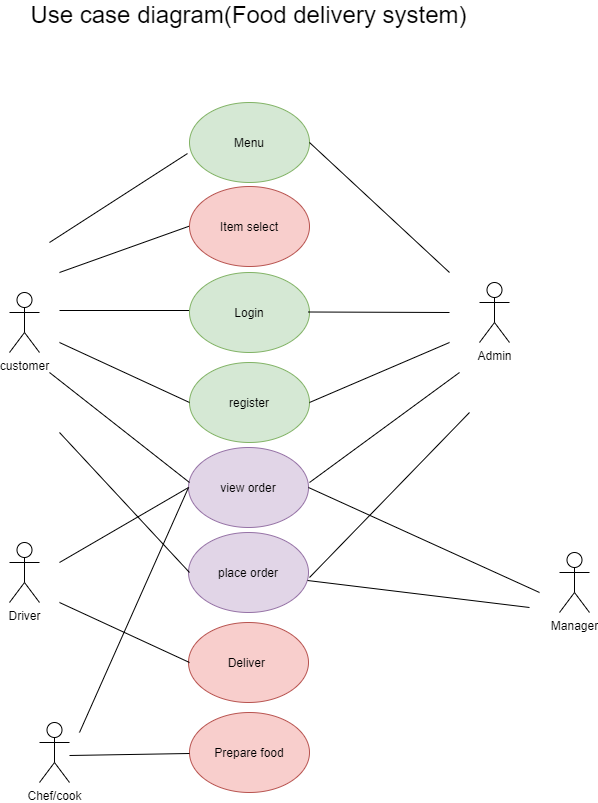

The diagram above was exported from draw.io. Its source (the exported page's mxGraphModel, read from the mxfile embedded in the PNG):
<mxGraphModel dx="1002" dy="705" grid="1" gridSize="10" guides="1" tooltips="1" connect="1" arrows="1" fold="1" page="1" pageScale="1" pageWidth="850" pageHeight="1100" math="0" shadow="0">
  <root>
    <mxCell id="0" />
    <mxCell id="1" parent="0" />
    <mxCell id="-Ah-kb9SK07x7slTOsj2-1" value="customer" style="shape=umlActor;verticalLabelPosition=bottom;labelBackgroundColor=#ffffff;verticalAlign=top;html=1;outlineConnect=0;" parent="1" vertex="1">
      <mxGeometry x="135" y="350" width="30" height="60" as="geometry" />
    </mxCell>
    <mxCell id="-Ah-kb9SK07x7slTOsj2-2" value="Admin" style="shape=umlActor;verticalLabelPosition=bottom;labelBackgroundColor=#ffffff;verticalAlign=top;html=1;outlineConnect=0;" parent="1" vertex="1">
      <mxGeometry x="605" y="340" width="30" height="60" as="geometry" />
    </mxCell>
    <mxCell id="-Ah-kb9SK07x7slTOsj2-6" value="Driver" style="shape=umlActor;verticalLabelPosition=bottom;labelBackgroundColor=#ffffff;verticalAlign=top;html=1;outlineConnect=0;" parent="1" vertex="1">
      <mxGeometry x="135" y="600" width="30" height="60" as="geometry" />
    </mxCell>
    <mxCell id="-Ah-kb9SK07x7slTOsj2-14" value="Manager" style="shape=umlActor;verticalLabelPosition=bottom;labelBackgroundColor=#ffffff;verticalAlign=top;html=1;outlineConnect=0;" parent="1" vertex="1">
      <mxGeometry x="685" y="610" width="30" height="60" as="geometry" />
    </mxCell>
    <mxCell id="-Ah-kb9SK07x7slTOsj2-15" value="Chef/cook" style="shape=umlActor;verticalLabelPosition=bottom;labelBackgroundColor=#ffffff;verticalAlign=top;html=1;outlineConnect=0;" parent="1" vertex="1">
      <mxGeometry x="165" y="780" width="30" height="60" as="geometry" />
    </mxCell>
    <mxCell id="-Ah-kb9SK07x7slTOsj2-16" value="" style="endArrow=none;html=1;entryX=-0.017;entryY=0.638;entryDx=0;entryDy=0;entryPerimeter=0;" parent="1" target="-Ah-kb9SK07x7slTOsj2-19" edge="1">
      <mxGeometry width="50" height="50" relative="1" as="geometry">
        <mxPoint x="175" y="300" as="sourcePoint" />
        <mxPoint x="305" y="200" as="targetPoint" />
      </mxGeometry>
    </mxCell>
    <mxCell id="-Ah-kb9SK07x7slTOsj2-17" value="" style="endArrow=none;html=1;" parent="1" edge="1">
      <mxGeometry width="50" height="50" relative="1" as="geometry">
        <mxPoint x="185" y="330" as="sourcePoint" />
        <mxPoint x="325" y="280" as="targetPoint" />
      </mxGeometry>
    </mxCell>
    <mxCell id="-Ah-kb9SK07x7slTOsj2-18" value="" style="endArrow=none;html=1;" parent="1" edge="1">
      <mxGeometry width="50" height="50" relative="1" as="geometry">
        <mxPoint x="185" y="368" as="sourcePoint" />
        <mxPoint x="315" y="368" as="targetPoint" />
      </mxGeometry>
    </mxCell>
    <mxCell id="-Ah-kb9SK07x7slTOsj2-19" value="Menu" style="ellipse;whiteSpace=wrap;html=1;fillColor=#d5e8d4;strokeColor=#82b366;" parent="1" vertex="1">
      <mxGeometry x="315" y="160" width="120" height="80" as="geometry" />
    </mxCell>
    <mxCell id="-Ah-kb9SK07x7slTOsj2-20" value="Item select" style="ellipse;whiteSpace=wrap;html=1;fillColor=#f8cecc;strokeColor=#b85450;" parent="1" vertex="1">
      <mxGeometry x="315" y="244" width="120" height="80" as="geometry" />
    </mxCell>
    <mxCell id="-Ah-kb9SK07x7slTOsj2-21" value="Login" style="ellipse;whiteSpace=wrap;html=1;fillColor=#d5e8d4;strokeColor=#82b366;" parent="1" vertex="1">
      <mxGeometry x="315" y="330" width="120" height="80" as="geometry" />
    </mxCell>
    <mxCell id="-Ah-kb9SK07x7slTOsj2-23" value="register" style="ellipse;whiteSpace=wrap;html=1;fillColor=#d5e8d4;strokeColor=#82b366;" parent="1" vertex="1">
      <mxGeometry x="315" y="420" width="120" height="80" as="geometry" />
    </mxCell>
    <mxCell id="-Ah-kb9SK07x7slTOsj2-24" value="view order" style="ellipse;whiteSpace=wrap;html=1;fillColor=#e1d5e7;strokeColor=#9673a6;" parent="1" vertex="1">
      <mxGeometry x="314" y="505" width="120" height="80" as="geometry" />
    </mxCell>
    <mxCell id="-Ah-kb9SK07x7slTOsj2-27" value="" style="endArrow=none;html=1;" parent="1" edge="1">
      <mxGeometry width="50" height="50" relative="1" as="geometry">
        <mxPoint x="185" y="400" as="sourcePoint" />
        <mxPoint x="315" y="460" as="targetPoint" />
      </mxGeometry>
    </mxCell>
    <mxCell id="-Ah-kb9SK07x7slTOsj2-28" value="" style="endArrow=none;html=1;" parent="1" edge="1">
      <mxGeometry width="50" height="50" relative="1" as="geometry">
        <mxPoint x="175" y="430" as="sourcePoint" />
        <mxPoint x="315" y="540" as="targetPoint" />
      </mxGeometry>
    </mxCell>
    <mxCell id="-Ah-kb9SK07x7slTOsj2-31" value="" style="endArrow=none;html=1;" parent="1" edge="1">
      <mxGeometry width="50" height="50" relative="1" as="geometry">
        <mxPoint x="434" y="369.5" as="sourcePoint" />
        <mxPoint x="575" y="370" as="targetPoint" />
      </mxGeometry>
    </mxCell>
    <mxCell id="-Ah-kb9SK07x7slTOsj2-33" value="place order" style="ellipse;whiteSpace=wrap;html=1;fillColor=#e1d5e7;strokeColor=#9673a6;" parent="1" vertex="1">
      <mxGeometry x="314" y="590" width="120" height="80" as="geometry" />
    </mxCell>
    <mxCell id="-Ah-kb9SK07x7slTOsj2-34" value="" style="endArrow=none;html=1;" parent="1" edge="1">
      <mxGeometry width="50" height="50" relative="1" as="geometry">
        <mxPoint x="185" y="490" as="sourcePoint" />
        <mxPoint x="315" y="630" as="targetPoint" />
      </mxGeometry>
    </mxCell>
    <mxCell id="-Ah-kb9SK07x7slTOsj2-35" value="" style="endArrow=none;html=1;" parent="1" edge="1">
      <mxGeometry width="50" height="50" relative="1" as="geometry">
        <mxPoint x="435" y="540" as="sourcePoint" />
        <mxPoint x="585" y="430" as="targetPoint" />
      </mxGeometry>
    </mxCell>
    <mxCell id="-Ah-kb9SK07x7slTOsj2-36" value="" style="endArrow=none;html=1;" parent="1" edge="1">
      <mxGeometry width="50" height="50" relative="1" as="geometry">
        <mxPoint x="435" y="460" as="sourcePoint" />
        <mxPoint x="575" y="400" as="targetPoint" />
      </mxGeometry>
    </mxCell>
    <mxCell id="-Ah-kb9SK07x7slTOsj2-37" value="" style="endArrow=none;html=1;" parent="1" edge="1">
      <mxGeometry width="50" height="50" relative="1" as="geometry">
        <mxPoint x="435" y="635" as="sourcePoint" />
        <mxPoint x="595" y="470" as="targetPoint" />
      </mxGeometry>
    </mxCell>
    <mxCell id="-Ah-kb9SK07x7slTOsj2-38" value="" style="endArrow=none;html=1;exitX=1;exitY=0.5;exitDx=0;exitDy=0;" parent="1" source="-Ah-kb9SK07x7slTOsj2-19" edge="1">
      <mxGeometry width="50" height="50" relative="1" as="geometry">
        <mxPoint x="575" y="340" as="sourcePoint" />
        <mxPoint x="575" y="330" as="targetPoint" />
      </mxGeometry>
    </mxCell>
    <mxCell id="-Ah-kb9SK07x7slTOsj2-41" value="" style="endArrow=none;html=1;entryX=0;entryY=0.5;entryDx=0;entryDy=0;" parent="1" target="-Ah-kb9SK07x7slTOsj2-24" edge="1">
      <mxGeometry width="50" height="50" relative="1" as="geometry">
        <mxPoint x="185" y="620" as="sourcePoint" />
        <mxPoint x="195" y="580" as="targetPoint" />
      </mxGeometry>
    </mxCell>
    <mxCell id="-Ah-kb9SK07x7slTOsj2-42" value="Deliver&amp;nbsp;" style="ellipse;whiteSpace=wrap;html=1;fillColor=#f8cecc;strokeColor=#b85450;" parent="1" vertex="1">
      <mxGeometry x="314" y="680" width="120" height="80" as="geometry" />
    </mxCell>
    <mxCell id="-Ah-kb9SK07x7slTOsj2-43" value="" style="endArrow=none;html=1;" parent="1" edge="1">
      <mxGeometry width="50" height="50" relative="1" as="geometry">
        <mxPoint x="185" y="660" as="sourcePoint" />
        <mxPoint x="315" y="720" as="targetPoint" />
      </mxGeometry>
    </mxCell>
    <mxCell id="-Ah-kb9SK07x7slTOsj2-46" value="Prepare food" style="ellipse;whiteSpace=wrap;html=1;fillColor=#f8cecc;strokeColor=#b85450;" parent="1" vertex="1">
      <mxGeometry x="315" y="770" width="120" height="80" as="geometry" />
    </mxCell>
    <mxCell id="-Ah-kb9SK07x7slTOsj2-47" value="" style="endArrow=none;html=1;exitX=1;exitY=0.5;exitDx=0;exitDy=0;" parent="1" source="-Ah-kb9SK07x7slTOsj2-24" edge="1">
      <mxGeometry width="50" height="50" relative="1" as="geometry">
        <mxPoint x="615" y="700" as="sourcePoint" />
        <mxPoint x="665" y="650" as="targetPoint" />
      </mxGeometry>
    </mxCell>
    <mxCell id="-Ah-kb9SK07x7slTOsj2-48" value="" style="endArrow=none;html=1;exitX=0.992;exitY=0.6;exitDx=0;exitDy=0;exitPerimeter=0;" parent="1" source="-Ah-kb9SK07x7slTOsj2-33" edge="1">
      <mxGeometry width="50" height="50" relative="1" as="geometry">
        <mxPoint x="495" y="770" as="sourcePoint" />
        <mxPoint x="655" y="665" as="targetPoint" />
      </mxGeometry>
    </mxCell>
    <mxCell id="-Ah-kb9SK07x7slTOsj2-52" value="" style="endArrow=none;html=1;" parent="1" edge="1">
      <mxGeometry width="50" height="50" relative="1" as="geometry">
        <mxPoint x="195" y="813" as="sourcePoint" />
        <mxPoint x="315" y="811" as="targetPoint" />
      </mxGeometry>
    </mxCell>
    <mxCell id="-Ah-kb9SK07x7slTOsj2-53" value="" style="endArrow=none;html=1;entryX=0;entryY=0.5;entryDx=0;entryDy=0;" parent="1" target="-Ah-kb9SK07x7slTOsj2-24" edge="1">
      <mxGeometry width="50" height="50" relative="1" as="geometry">
        <mxPoint x="205" y="790" as="sourcePoint" />
        <mxPoint x="255" y="740" as="targetPoint" />
      </mxGeometry>
    </mxCell>
    <mxCell id="rkXMHYNyr0nR9jKBBKxC-1" value="&lt;font style=&quot;font-size: 24px&quot;&gt;Use case diagram(Food delivery system)&lt;/font&gt;" style="text;html=1;align=center;verticalAlign=middle;resizable=0;points=[];autosize=1;" parent="1" vertex="1">
      <mxGeometry x="149" y="62" width="450" height="20" as="geometry" />
    </mxCell>
  </root>
</mxGraphModel>